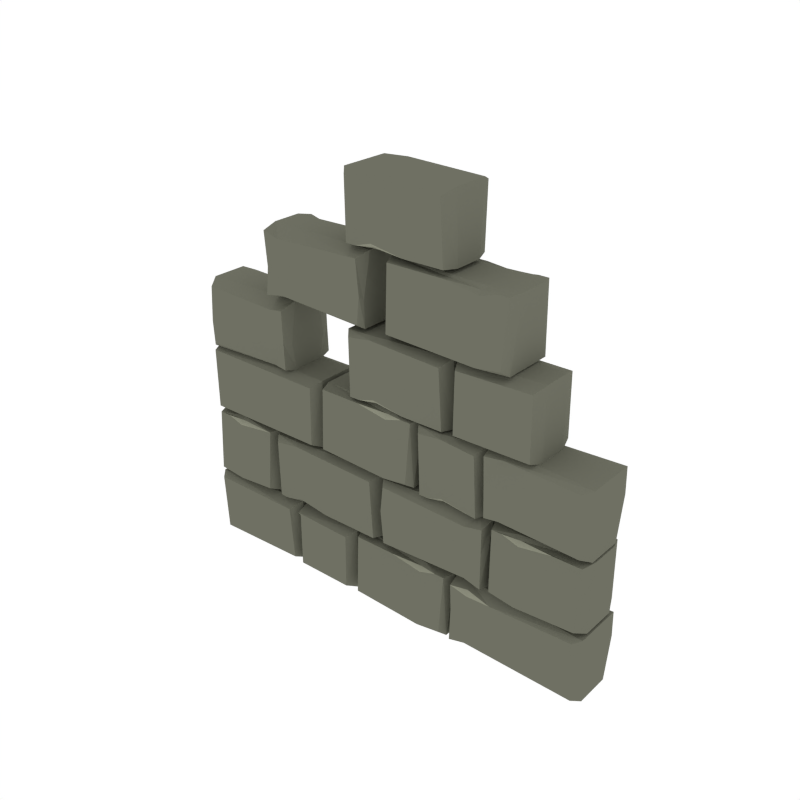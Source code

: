 # Source: Wall_Broken.blend  (saved by Blender 2.93.21; exported with 4.5.12 LTS)
import bpy
from mathutils import Matrix  # noqa: F401  (used for matrix-valued properties, if any)

bpy.ops.wm.read_factory_settings(use_empty=True)
scene = bpy.context.scene
scene.name = 'Scene'

# ---- collections
col_collection_1 = bpy.data.collections.new('Collection 1'); scene.collection.children.link(col_collection_1)

# ---- materials (node trees are filled in below, after node groups)
mat_main = bpy.data.materials.new('Main')
mat_main.alpha_threshold = 0.0
mat_main.diffuse_color = (0.159, 0.162, 0.1248, 1.0)
mat_main.roughness = 0.5
mat_highlights = bpy.data.materials.new('Highlights')
mat_highlights.alpha_threshold = 0.0
mat_highlights.diffuse_color = (0.2899, 0.2957, 0.226, 1.0)
mat_highlights.roughness = 0.5

# ---- material node trees

# ---- world
world_world = bpy.data.worlds.new('World'); scene.world = world_world
world_world.color = (1.0, 1.0, 1.0)
world_world.use_sun_shadow = False
world_world.sun_shadow_jitter_overblur = 0.0
world_world.cycles.sampling_method = 'NONE'
world_world.cycles.sample_map_resolution = 256

# ---- meshes
me_cube_014 = bpy.data.meshes.new('Cube.014')
me_cube_014.from_pydata([(0.5963, 0.1188, 0.9601), (0.5797, 0.135, 0.8344), (0.5111, 0.09524, 0.8504), (0.5703, 0.07583, 0.9781), (0.5121, 0.07015, 0.9781), (0.5191, 0.135, 0.9577), (0.5122, 0.06632, 0.6577), (0.5289, 0.135, 0.6876), (0.986, 0.1206, 0.8566), (0.9564, 0.135, 0.8344), (0.9861, 0.1149, 0.9781), (0.9442, 0.135, 0.9551), (0.9868, 0.08277, 0.6577), (0.9578, 0.135, 0.6837), (0.4849, 0.1273, 0.6605), (0.5706, 0.06841, 0.6577), (0.5972, 0.135, 0.6981), (0.5244, 0.135, 0.8344), (0.0453, 0.09524, 0.9749), (0.02898, 0.1114, 0.9618), (0.1756, 0.07015, 0.9739), (0.1548, 0.1274, 0.967), (-0.3362, 0.06632, 0.9738), (-0.3154, 0.1274, 0.967), (0.05165, 0.1206, 0.6659), (0.02898, 0.143, 0.6758), (0.1674, 0.1149, 0.6713), (0.1445, 0.143, 0.6933), (-0.3362, 0.08277, 0.6645), (-0.3097, 0.143, 0.6905), (0.1091, 0.1274, 0.967), (0.02898, 0.1287, 0.9431), (0.02898, 0.1287, 0.9431), (-0.1211, 0.1274, 0.967), (-0.9767, 0.1306, 0.9578), (-0.3824, 0.1386, 0.6811), (-0.3559, 0.08277, 0.6551), (-0.3796, 0.1386, 0.9557), (-0.3521, 0.09013, 0.9808), (-0.9731, 0.1306, 0.6755), (-0.9917, 0.06632, 0.6551), (-0.9918, 0.07015, 0.9782), (0.3188, 0.1285, 0.6844), (0.3188, 0.1285, 0.6844), (0.2477, 0.1273, 0.6605), (0.4798, 0.1428, 0.9463), (0.5034, 0.08277, 0.9722), (0.209, 0.1428, 0.9491), (0.1887, 0.1148, 0.971), (0.3188, 0.1428, 0.961), (0.2987, 0.1204, 0.9708), (0.5034, 0.06637, 0.6538), (0.2071, 0.1273, 0.6605), (0.1887, 0.07019, 0.6536), (0.3188, 0.1113, 0.6657), (0.3043, 0.09521, 0.6527), (0.46, 0.1348, 0.2805), (0.5751, 0.1348, 0.2845), (0.4388, 0.1348, 0.1764), (0.4553, 0.1187, 0.3016), (0.3704, 0.09521, 0.1923), (0.4293, 0.07586, 0.3196), (0.3713, 0.07019, 0.3196), (0.3783, 0.1348, 0.2993), (0.3715, 0.06637, 0.0001972), (0.3783, 0.1348, 0.02051), (0.9936, 0.1204, 0.1985), (0.9702, 0.1348, 0.1764), (0.9937, 0.1148, 0.3196), (0.958, 0.1348, 0.2966), (0.9944, 0.08277, 0.0001972), (0.9716, 0.1348, 0.0261), (0.4296, 0.06846, 0.0001972), (0.4562, 0.1348, 0.04041), (0.3836, 0.1348, 0.1764), (-0.5305, 0.1273, 0.02675), (0.2278, 0.09521, 0.3164), (0.2115, 0.1113, 0.3034), (0.3578, 0.07019, 0.3154), (0.337, 0.1273, 0.3086), (-0.1526, 0.06637, 0.3153), (-0.1318, 0.1273, 0.3086), (0.2341, 0.1204, 0.008375), (0.2115, 0.1428, 0.0182), (0.3496, 0.1148, 0.01372), (0.3267, 0.1428, 0.03564), (-0.1526, 0.08277, 0.006979), (-0.1261, 0.1428, 0.03288), (0.2914, 0.1273, 0.3086), (0.2115, 0.1285, 0.2847), (0.2115, 0.1285, 0.2847), (0.06188, 0.1273, 0.3086), (-0.4784, 0.1304, 0.279), (-0.1999, 0.1384, 0.02349), (-0.1735, 0.08277, -0.002405), (-0.1971, 0.1384, 0.2841), (-0.1697, 0.09012, 0.3091), (-0.4784, 0.1304, 0.0179), (-0.4986, 0.06637, -0.002405), (-0.4917, 0.1304, 0.2862), (-0.4987, 0.07019, 0.3065), (-0.9784, 0.1273, 0.01407), (-0.5362, 0.1428, 0.2925), (-0.5098, 0.08277, 0.3184), (-0.9762, 0.1428, 0.2953), (-0.996, 0.1148, 0.3172), (-0.5098, 0.06637, -5.561e-05), (-0.9944, 0.07019, -0.0001972), (-0.4892, 0.09521, 0.333), (-0.473, 0.1113, 0.346), (-0.6192, 0.07019, 0.3339), (-0.5985, 0.1273, 0.3408), (-0.02392, 0.06637, 0.3341), (-0.04466, 0.1273, 0.3408), (-0.4956, 0.1204, 0.6511), (-0.473, 0.1428, 0.6413), (-0.611, 0.1148, 0.6458), (-0.5881, 0.1428, 0.6239), (-0.02392, 0.08277, 0.6525), (-0.05036, 0.1428, 0.6266), (-0.6521, 0.1273, 0.6425), (-0.8388, 0.1285, 0.6187), (-0.8388, 0.1285, 0.6187), (-0.9187, 0.1273, 0.6425), (-0.6578, 0.1428, 0.3567), (-0.6314, 0.08277, 0.3308), (-0.9719, 0.1428, 0.3539), (-0.9939, 0.1148, 0.332), (-0.8388, 0.1428, 0.3421), (-0.8614, 0.1204, 0.3322), (-0.6314, 0.06637, 0.6493), (-0.974, 0.1273, 0.6425), (-0.9924, 0.07019, 0.6494), (-0.8388, 0.1113, 0.6374), (-0.8551, 0.09521, 0.6503), (-0.5528, 0.1273, 0.3408), (-0.473, 0.1285, 0.3647), (-0.473, 0.1285, 0.3647), (-0.3233, 0.1273, 0.3408), (0.5217, 0.1322, 0.507), (0.4482, 0.1399, 0.3696), (0.4741, 0.06846, 0.3308), (0.02657, 0.1424, 0.3551), (0.003258, 0.08277, 0.3308), (0.02368, 0.1424, 0.6292), (0.004469, 0.1148, 0.6502), (0.01142, 0.1423, 0.507), (0.004683, 0.1204, 0.5291), (0.5269, 0.1398, 0.3495), (0.5322, 0.06637, 0.3308), (0.5269, 0.1398, 0.6313), (0.5324, 0.07019, 0.6502), (0.4744, 0.07586, 0.6502), (0.5333, 0.09521, 0.5229), (0.4401, 0.1398, 0.6127), (0.4659, 0.1335, 0.507), (0.6739, 0.09521, 0.6525), (0.6902, 0.1113, 0.6395), (0.5439, 0.07019, 0.6515), (0.5647, 0.1273, 0.6446), (0.991, 0.06637, 0.6514), (0.9711, 0.1273, 0.6446), (0.6676, 0.1204, 0.3343), (0.6902, 0.1428, 0.3442), (0.5521, 0.1148, 0.3397), (0.575, 0.1428, 0.3616), (0.991, 0.08277, 0.3329), (0.9654, 0.1428, 0.3588), (0.6103, 0.1273, 0.6446), (0.6902, 0.1285, 0.6208), (0.6902, 0.1285, 0.6208), (0.8398, 0.1273, 0.6446), (0.5963, -0.1188, 0.9601), (0.5797, -0.135, 0.8344), (0.5111, -0.09524, 0.8504), (0.5703, -0.07583, 0.9781), (0.5121, -0.07015, 0.9781), (0.5191, -0.135, 0.9577), (0.5122, -0.06632, 0.6577), (0.5289, -0.135, 0.6876), (0.986, -0.1206, 0.8566), (0.9564, -0.135, 0.8344), (0.9861, -0.1149, 0.9781), (0.9442, -0.135, 0.9551), (0.9868, -0.08277, 0.6577), (0.9578, -0.135, 0.6837), (0.4849, -0.1273, 0.6605), (0.5706, -0.06841, 0.6577), (0.5972, -0.135, 0.6981), (0.5244, -0.135, 0.8344), (0.0453, -0.09524, 0.9749), (0.02898, -0.1114, 0.9618), (0.1756, -0.07015, 0.9739), (0.1548, -0.1274, 0.967), (-0.3362, -0.06632, 0.9738), (-0.3154, -0.1274, 0.967), (0.05165, -0.1206, 0.6659), (0.02898, -0.143, 0.6758), (0.1674, -0.1149, 0.6713), (0.1445, -0.143, 0.6933), (-0.3362, -0.08277, 0.6645), (-0.3097, -0.143, 0.6905), (0.1091, -0.1274, 0.967), (0.02898, -0.1287, 0.9431), (0.02898, -0.1287, 0.9431), (-0.1211, -0.1274, 0.967), (-0.9767, -0.1306, 0.9578), (-0.3824, -0.1386, 0.6811), (-0.3559, -0.08277, 0.6551), (-0.3796, -0.1386, 0.9557), (-0.3521, -0.09013, 0.9808), (-0.9731, -0.1306, 0.6755), (-0.9917, -0.06632, 0.6551), (-0.9918, -0.07015, 0.9782), (0.3188, -0.1285, 0.6844), (0.3188, -0.1285, 0.6844), (0.2477, -0.1273, 0.6605), (0.4798, -0.1428, 0.9463), (0.5034, -0.08277, 0.9722), (0.209, -0.1428, 0.9491), (0.1887, -0.1148, 0.971), (0.3188, -0.1428, 0.961), (0.2987, -0.1204, 0.9708), (0.5034, -0.06637, 0.6538), (0.2071, -0.1273, 0.6605), (0.1887, -0.07019, 0.6536), (0.3188, -0.1113, 0.6657), (0.3043, -0.09521, 0.6527), (0.46, -0.1348, 0.2805), (0.5751, -0.1348, 0.2845), (0.4388, -0.1348, 0.1764), (0.4553, -0.1187, 0.3016), (0.3704, -0.09521, 0.1923), (0.4293, -0.07586, 0.3196), (0.3713, -0.07019, 0.3196), (0.3783, -0.1348, 0.2993), (0.3715, -0.06637, 0.0001972), (0.3783, -0.1348, 0.02051), (0.9936, -0.1204, 0.1985), (0.9702, -0.1348, 0.1764), (0.9937, -0.1148, 0.3196), (0.958, -0.1348, 0.2966), (0.9944, -0.08277, 0.0001972), (0.9716, -0.1348, 0.0261), (0.4296, -0.06846, 0.0001972), (0.4562, -0.1348, 0.04041), (0.3836, -0.1348, 0.1764), (-0.5305, -0.1273, 0.02675), (0.2278, -0.09521, 0.3164), (0.2115, -0.1113, 0.3034), (0.3578, -0.07019, 0.3154), (0.337, -0.1273, 0.3086), (-0.1526, -0.06637, 0.3153), (-0.1318, -0.1273, 0.3086), (0.2341, -0.1204, 0.008375), (0.2115, -0.1428, 0.0182), (0.3496, -0.1148, 0.01372), (0.3267, -0.1428, 0.03564), (-0.1526, -0.08277, 0.006979), (-0.1261, -0.1428, 0.03288), (0.2914, -0.1273, 0.3086), (0.2115, -0.1285, 0.2847), (0.2115, -0.1285, 0.2847), (0.06188, -0.1273, 0.3086), (-0.4784, -0.1304, 0.279), (-0.1999, -0.1384, 0.02349), (-0.1735, -0.08277, -0.002405), (-0.1971, -0.1384, 0.2841), (-0.1697, -0.09012, 0.3091), (-0.4784, -0.1304, 0.0179), (-0.4986, -0.06637, -0.002405), (-0.4917, -0.1304, 0.2862), (-0.4987, -0.07019, 0.3065), (-0.9784, -0.1273, 0.01407), (-0.5362, -0.1428, 0.2925), (-0.5098, -0.08277, 0.3184), (-0.9762, -0.1428, 0.2953), (-0.996, -0.1148, 0.3172), (-0.5098, -0.06637, -5.561e-05), (-0.9944, -0.07019, -0.0001972), (-0.4892, -0.09521, 0.333), (-0.473, -0.1113, 0.346), (-0.6192, -0.07019, 0.3339), (-0.5985, -0.1273, 0.3408), (-0.02392, -0.06637, 0.3341), (-0.04466, -0.1273, 0.3408), (-0.4956, -0.1204, 0.6511), (-0.473, -0.1428, 0.6413), (-0.611, -0.1148, 0.6458), (-0.5881, -0.1428, 0.6239), (-0.02392, -0.08277, 0.6525), (-0.05036, -0.1428, 0.6266), (-0.6521, -0.1273, 0.6425), (-0.8388, -0.1285, 0.6187), (-0.8388, -0.1285, 0.6187), (-0.9187, -0.1273, 0.6425), (-0.6578, -0.1428, 0.3567), (-0.6314, -0.08277, 0.3308), (-0.9719, -0.1428, 0.3539), (-0.9939, -0.1148, 0.332), (-0.8388, -0.1428, 0.3421), (-0.8614, -0.1204, 0.3322), (-0.6314, -0.06637, 0.6493), (-0.974, -0.1273, 0.6425), (-0.9924, -0.07019, 0.6494), (-0.8388, -0.1113, 0.6374), (-0.8551, -0.09521, 0.6503), (-0.5528, -0.1273, 0.3408), (-0.473, -0.1285, 0.3647), (-0.473, -0.1285, 0.3647), (-0.3233, -0.1273, 0.3408), (0.5217, -0.1322, 0.507), (0.4482, -0.1399, 0.3696), (0.4741, -0.06846, 0.3308), (0.02657, -0.1424, 0.3551), (0.003258, -0.08277, 0.3308), (0.02368, -0.1424, 0.6292), (0.004469, -0.1148, 0.6502), (0.01142, -0.1423, 0.507), (0.004683, -0.1204, 0.5291), (0.5269, -0.1398, 0.3495), (0.5322, -0.06637, 0.3308), (0.5269, -0.1398, 0.6313), (0.5324, -0.07019, 0.6502), (0.4744, -0.07586, 0.6502), (0.5333, -0.09521, 0.5229), (0.4401, -0.1398, 0.6127), (0.4659, -0.1335, 0.507), (0.6739, -0.09521, 0.6525), (0.6902, -0.1113, 0.6395), (0.5439, -0.07019, 0.6515), (0.5647, -0.1273, 0.6446), (0.991, -0.06637, 0.6514), (0.9711, -0.1273, 0.6446), (0.6676, -0.1204, 0.3343), (0.6902, -0.1428, 0.3442), (0.5521, -0.1148, 0.3397), (0.575, -0.1428, 0.3616), (0.991, -0.08277, 0.3329), (0.9654, -0.1428, 0.3588), (0.6103, -0.1273, 0.6446), (0.6902, -0.1285, 0.6208), (0.6902, -0.1285, 0.6208), (0.8398, -0.1273, 0.6446), (-0.6011, 0.1188, 0.9918), (-0.5845, 0.135, 1.117), (-0.5159, 0.09524, 1.101), (-0.5751, 0.07583, 0.9738), (-0.5169, 0.07015, 0.9738), (-0.5239, 0.135, 0.9942), (-0.517, 0.06632, 1.294), (-0.5336, 0.135, 1.264), (-0.9908, 0.1206, 1.095), (-0.9612, 0.135, 1.117), (-0.9909, 0.1149, 0.9738), (-0.9489, 0.135, 0.9968), (-0.9916, 0.08277, 1.294), (-0.9626, 0.135, 1.268), (-0.5753, 0.06841, 1.294), (-0.602, 0.135, 1.254), (-0.5292, 0.135, 1.117), (-0.05007, 0.09524, 0.977), (-0.03375, 0.1114, 0.99), (-0.1804, 0.07015, 0.978), (-0.1596, 0.1274, 0.9849), (0.3315, 0.06632, 0.9781), (0.3107, 0.1274, 0.9849), (-0.05642, 0.1206, 1.286), (-0.03375, 0.143, 1.276), (-0.1722, 0.1149, 1.281), (-0.1493, 0.143, 1.259), (0.3315, 0.08277, 1.287), (0.3049, 0.143, 1.261), (-0.1138, 0.1274, 0.9849), (-0.03375, 0.1287, 1.009), (-0.03375, 0.1287, 1.009), (0.1164, 0.1274, 0.9849), (0.7207, 0.1306, 0.9941), (0.3777, 0.1386, 1.271), (0.3511, 0.08277, 1.297), (0.3748, 0.1386, 0.9962), (0.3474, 0.09013, 0.9711), (0.7171, 0.1306, 1.276), (0.7357, 0.06632, 1.297), (0.7358, 0.07015, 0.9737), (-0.05413, 0.09521, 1.636), (-0.03786, 0.1113, 1.648), (-0.1841, 0.07019, 1.636), (-0.1634, 0.1273, 1.643), (0.3263, 0.06637, 1.637), (0.3055, 0.1273, 1.643), (-0.06047, 0.1204, 1.944), (-0.03786, 0.1428, 1.934), (-0.1759, 0.1148, 1.938), (-0.153, 0.1428, 1.916), (0.3263, 0.08277, 1.945), (0.2998, 0.1428, 1.919), (-0.1177, 0.1273, 1.643), (-0.03786, 0.1285, 1.667), (-0.03786, 0.1285, 1.667), (0.1118, 0.1273, 1.643), (0.4845, 0.09521, 1.619), (0.4682, 0.1113, 1.606), (0.6144, 0.07019, 1.618), (0.5937, 0.1273, 1.611), (0.01915, 0.06637, 1.618), (0.03989, 0.1273, 1.611), (0.4908, 0.1204, 1.301), (0.4682, 0.1428, 1.311), (0.6062, 0.1148, 1.306), (0.5834, 0.1428, 1.328), (0.01915, 0.08277, 1.299), (0.04559, 0.1428, 1.325), (0.548, 0.1273, 1.611), (0.4682, 0.1285, 1.587), (0.4682, 0.1285, 1.587), (0.3185, 0.1273, 1.611), (-0.6, 0.1322, 1.445), (-0.5265, 0.1399, 1.582), (-0.5524, 0.06846, 1.621), (-0.1049, 0.1424, 1.597), (-0.08157, 0.08277, 1.621), (-0.102, 0.1424, 1.323), (-0.08278, 0.1148, 1.302), (-0.08973, 0.1423, 1.445), (-0.08299, 0.1204, 1.423), (-0.6052, 0.1398, 1.602), (-0.6105, 0.06637, 1.621), (-0.6052, 0.1398, 1.321), (-0.6107, 0.07019, 1.302), (-0.5527, 0.07586, 1.302), (-0.6116, 0.09521, 1.429), (-0.5184, 0.1398, 1.339), (-0.5442, 0.1335, 1.445), (-0.6011, -0.1188, 0.9918), (-0.5845, -0.135, 1.117), (-0.5159, -0.09524, 1.101), (-0.5751, -0.07583, 0.9738), (-0.5169, -0.07015, 0.9738), (-0.5239, -0.135, 0.9942), (-0.517, -0.06632, 1.294), (-0.5336, -0.135, 1.264), (-0.9908, -0.1206, 1.095), (-0.9612, -0.135, 1.117), (-0.9909, -0.1149, 0.9738), (-0.9489, -0.135, 0.9968), (-0.9916, -0.08277, 1.294), (-0.9626, -0.135, 1.268), (-0.5753, -0.06841, 1.294), (-0.602, -0.135, 1.254), (-0.5292, -0.135, 1.117), (-0.05007, -0.09524, 0.977), (-0.03375, -0.1114, 0.99), (-0.1804, -0.07015, 0.978), (-0.1596, -0.1274, 0.9849), (0.3315, -0.06632, 0.9781), (0.3107, -0.1274, 0.9849), (-0.05642, -0.1206, 1.286), (-0.03375, -0.143, 1.276), (-0.1722, -0.1149, 1.281), (-0.1493, -0.143, 1.259), (0.3315, -0.08277, 1.287), (0.3049, -0.143, 1.261), (-0.1138, -0.1274, 0.9849), (-0.03375, -0.1287, 1.009), (-0.03375, -0.1287, 1.009), (0.1164, -0.1274, 0.9849), (0.7207, -0.1306, 0.9941), (0.3777, -0.1386, 1.271), (0.3511, -0.08277, 1.297), (0.3748, -0.1386, 0.9962), (0.3474, -0.09013, 0.9711), (0.7171, -0.1306, 1.276), (0.7357, -0.06632, 1.297), (0.7358, -0.07015, 0.9737), (-0.05413, -0.09521, 1.636), (-0.03786, -0.1113, 1.648), (-0.1841, -0.07019, 1.636), (-0.1634, -0.1273, 1.643), (0.3263, -0.06637, 1.637), (0.3055, -0.1273, 1.643), (-0.06047, -0.1204, 1.944), (-0.03786, -0.1428, 1.934), (-0.1759, -0.1148, 1.938), (-0.153, -0.1428, 1.916), (0.3263, -0.08277, 1.945), (0.2998, -0.1428, 1.919), (-0.1177, -0.1273, 1.643), (-0.03786, -0.1285, 1.667), (-0.03786, -0.1285, 1.667), (0.1118, -0.1273, 1.643), (0.4845, -0.09521, 1.619), (0.4682, -0.1113, 1.606), (0.6144, -0.07019, 1.618), (0.5937, -0.1273, 1.611), (0.01915, -0.06637, 1.618), (0.03989, -0.1273, 1.611), (0.4908, -0.1204, 1.301), (0.4682, -0.1428, 1.311), (0.6062, -0.1148, 1.306), (0.5834, -0.1428, 1.328), (0.01915, -0.08277, 1.299), (0.04559, -0.1428, 1.325), (0.548, -0.1273, 1.611), (0.4682, -0.1285, 1.587), (0.4682, -0.1285, 1.587), (0.3185, -0.1273, 1.611), (-0.6, -0.1322, 1.445), (-0.5265, -0.1399, 1.582), (-0.5524, -0.06846, 1.621), (-0.1049, -0.1424, 1.597), (-0.08157, -0.08277, 1.621), (-0.102, -0.1424, 1.323), (-0.08278, -0.1148, 1.302), (-0.08973, -0.1423, 1.445), (-0.08299, -0.1204, 1.423), (-0.6052, -0.1398, 1.602), (-0.6105, -0.06637, 1.621), (-0.6052, -0.1398, 1.321), (-0.6107, -0.07019, 1.302), (-0.5527, -0.07586, 1.302), (-0.6116, -0.09521, 1.429), (-0.5184, -0.1398, 1.339), (-0.5442, -0.1335, 1.445)], [], [(10, 182, 180, 8), (2, 174, 176, 4), (15, 16, 13, 12), (7, 17, 1, 16), (5, 4, 3, 0), (55, 227, 225, 53), (2, 17, 7, 6), (175, 182, 10, 3), (196, 200, 28, 24), (13, 9, 8, 12), (10, 8, 9, 11), (187, 15, 12, 184), (17, 5, 0, 1), (1, 0, 11, 9), (223, 51, 46, 218), (6, 7, 16, 15), (178, 174, 2, 6), (0, 3, 10, 11), (53, 52, 44, 54, 55), (4, 5, 17, 2), (176, 175, 3, 4), (16, 1, 9, 13), (194, 22, 28, 200), (20, 21, 30, 19, 18), (194, 190, 18, 22), (23, 33, 32, 25, 29), (19, 30, 32, 31), (26, 198, 196, 24), (192, 198, 26, 20), (18, 190, 192, 20), (18, 19, 33, 23, 22), (26, 24, 25, 27), (29, 25, 24, 28), (21, 20, 26, 27), (22, 23, 29, 28), (212, 40, 36, 208), (30, 21, 27, 25, 32), (33, 19, 31, 32), (213, 210, 38, 41), (38, 210, 208, 36), (35, 37, 38, 36), (34, 41, 38, 37), (39, 34, 37, 35), (40, 212, 213, 41), (39, 40, 41, 34), (178, 6, 15, 187), (40, 39, 35, 36), (48, 220, 222, 50), (14, 54, 43, 42), (225, 220, 48, 53), (44, 52, 47, 49, 42), (52, 53, 48, 47), (54, 44, 42, 43), (48, 50, 49, 47), (14, 42, 49, 45), (180, 184, 12, 8), (45, 49, 50, 46), (55, 54, 14, 51), (223, 227, 55, 51), (222, 218, 46, 50), (68, 240, 238, 66), (51, 14, 45, 46), (57, 56, 59), (60, 232, 234, 62), (72, 73, 71, 70), (65, 74, 58, 73), (63, 62, 61, 59), (236, 232, 60, 64), (56, 63, 59), (60, 74, 65, 64), (233, 240, 68, 61), (278, 106, 103, 275), (71, 67, 66, 70), (68, 66, 67, 69), (244, 72, 70, 242), (74, 63, 56, 58), (58, 56, 57, 69, 67), (64, 65, 73, 72), (236, 64, 72, 244), (59, 61, 68, 69, 57), (238, 242, 70, 66), (62, 63, 74, 60), (234, 233, 61, 62), (73, 58, 67, 71), (252, 80, 86, 258), (78, 79, 88, 77, 76), (252, 248, 76, 80), (81, 91, 90, 83, 87), (77, 88, 90, 89), (84, 256, 254, 82), (250, 256, 84, 78), (76, 248, 250, 78), (76, 77, 91, 81, 80), (84, 82, 83, 85), (87, 83, 82, 86), (79, 78, 84, 85), (80, 81, 87, 86), (270, 98, 94, 266), (88, 79, 85, 83, 90), (91, 77, 89, 90), (272, 268, 96, 100), (96, 268, 266, 94), (93, 95, 96, 94), (99, 100, 96, 95), (97, 92, 99, 95, 93), (98, 270, 272, 100), (97, 98, 100, 99, 92), (106, 278, 279, 107), (98, 97, 93, 94), (75, 101, 104, 102), (105, 277, 275, 103), (102, 104, 105, 103), (279, 277, 105, 107), (101, 107, 105, 104), (254, 258, 86, 82), (101, 75, 106, 107), (286, 290, 118, 114), (106, 75, 102, 103), (284, 112, 118, 290), (110, 111, 135, 109, 108), (284, 280, 108, 112), (113, 138, 137, 115, 119), (109, 135, 137, 136), (302, 297, 125, 130), (282, 288, 116, 110), (108, 280, 282, 110), (108, 109, 138, 113, 112), (116, 114, 115, 117), (119, 115, 114, 118), (111, 110, 116, 117), (112, 113, 119, 118), (323, 151, 152, 324), (132, 134, 133, 123, 131), (129, 301, 299, 127), (120, 121, 122, 133), (304, 132, 127, 299), (123, 121, 128, 126, 131), (131, 126, 127, 132), (133, 122, 121, 123), (127, 126, 128, 129), (120, 124, 128, 121), (132, 304, 306, 134), (124, 125, 129, 128), (134, 130, 120, 133), (302, 130, 134, 306), (301, 129, 125, 297), (116, 288, 286, 114), (130, 125, 124, 120), (135, 111, 117, 115, 137), (138, 109, 136, 137), (151, 153, 139, 150), (147, 319, 317, 145), (321, 313, 141, 149), (324, 152, 145, 317), (155, 146, 144, 154), (154, 144, 145, 152), (149, 141, 140, 148), (145, 144, 146, 147), (140, 142, 146, 155), (321, 149, 153, 325), (142, 143, 147, 146), (153, 149, 148, 139), (313, 315, 143, 141), (319, 147, 143, 315), (334, 162, 166, 338), (141, 143, 142, 140), (151, 323, 325, 153), (148, 140, 155, 139), (150, 154, 152, 151), (139, 155, 154, 150), (332, 338, 166, 160), (158, 156, 157, 168, 159), (332, 160, 156, 328), (161, 167, 163, 170, 171), (157, 169, 170, 168), (162, 334, 336, 164), (330, 158, 164, 336), (158, 330, 328, 156), (156, 160, 161, 171, 157), (164, 165, 163, 162), (167, 166, 162, 163), (159, 165, 164, 158), (160, 166, 167, 161), (168, 170, 163, 165, 159), (171, 170, 169, 157), (187, 184, 185, 188), (179, 188, 173, 189), (177, 172, 175, 176), (174, 178, 179, 189), (185, 184, 180, 181), (182, 183, 181, 180), (189, 173, 172, 177), (173, 181, 183, 172), (178, 187, 188, 179), (172, 183, 182, 175), (225, 227, 226, 216, 224), (176, 174, 189, 177), (188, 185, 181, 173), (192, 190, 191, 202, 193), (195, 201, 197, 204, 205), (191, 203, 204, 202), (190, 194, 195, 205, 191), (198, 199, 197, 196), (201, 200, 196, 197), (193, 199, 198, 192), (194, 200, 201, 195), (202, 204, 197, 199, 193), (205, 204, 203, 191), (207, 208, 210, 209), (206, 209, 210, 213), (211, 207, 209, 206), (211, 206, 213, 212), (212, 208, 207, 211), (186, 214, 215, 226), (216, 214, 221, 219, 224), (224, 219, 220, 225), (226, 215, 214, 216), (220, 219, 221, 222), (186, 217, 221, 214), (217, 218, 222, 221), (227, 223, 186, 226), (223, 218, 217, 186), (229, 231, 228), (244, 242, 243, 245), (237, 245, 230, 246), (235, 231, 233, 234), (228, 231, 235), (232, 236, 237, 246), (243, 242, 238, 239), (240, 241, 239, 238), (246, 230, 228, 235), (230, 239, 241, 229, 228), (236, 244, 245, 237), (231, 229, 241, 240, 233), (234, 232, 246, 235), (245, 243, 239, 230), (250, 248, 249, 260, 251), (253, 259, 255, 262, 263), (249, 261, 262, 260), (248, 252, 253, 263, 249), (256, 257, 255, 254), (259, 258, 254, 255), (251, 257, 256, 250), (252, 258, 259, 253), (260, 262, 255, 257, 251), (263, 262, 261, 249), (265, 266, 268, 267), (271, 267, 268, 272), (269, 265, 267, 271, 264), (269, 264, 271, 272, 270), (270, 266, 265, 269), (247, 274, 276, 273), (274, 275, 277, 276), (273, 276, 277, 279), (273, 279, 278, 247), (278, 275, 274, 247), (282, 280, 281, 307, 283), (285, 291, 287, 309, 310), (281, 308, 309, 307), (280, 284, 285, 310, 281), (288, 289, 287, 286), (291, 290, 286, 287), (283, 289, 288, 282), (284, 290, 291, 285), (304, 303, 295, 305, 306), (292, 305, 294, 293), (295, 303, 298, 300, 293), (303, 304, 299, 298), (305, 295, 293, 294), (299, 301, 300, 298), (292, 293, 300, 296), (296, 300, 301, 297), (306, 305, 292, 302), (302, 292, 296, 297), (307, 309, 287, 289, 283), (310, 309, 308, 281), (323, 322, 311, 325), (327, 326, 316, 318), (326, 324, 317, 316), (321, 320, 312, 313), (317, 319, 318, 316), (312, 327, 318, 314), (314, 318, 319, 315), (325, 311, 320, 321), (313, 312, 314, 315), (320, 311, 327, 312), (322, 323, 324, 326), (311, 322, 326, 327), (330, 331, 340, 329, 328), (333, 343, 342, 335, 339), (329, 340, 342, 341), (328, 329, 343, 333, 332), (336, 334, 335, 337), (339, 335, 334, 338), (331, 330, 336, 337), (332, 333, 339, 338), (340, 331, 337, 335, 342), (343, 329, 341, 342), (354, 444, 442, 352), (346, 436, 438, 348), (358, 359, 357, 356), (351, 360, 345, 359), (349, 348, 347, 344), (346, 360, 351, 350), (437, 444, 354, 347), (457, 461, 371, 367), (357, 353, 352, 356), (354, 352, 353, 355), (448, 358, 356, 446), (360, 349, 344, 345), (345, 344, 355, 353), (350, 351, 359, 358), (440, 436, 346, 350), (344, 347, 354, 355), (348, 349, 360, 346), (438, 437, 347, 348), (359, 345, 353, 357), (455, 365, 371, 461), (363, 364, 373, 362, 361), (455, 451, 361, 365), (366, 376, 375, 368, 372), (362, 373, 375, 374), (369, 459, 457, 367), (453, 459, 369, 363), (361, 451, 453, 363), (361, 362, 376, 366, 365), (369, 367, 368, 370), (372, 368, 367, 371), (364, 363, 369, 370), (365, 366, 372, 371), (473, 383, 379, 469), (373, 364, 370, 368, 375), (376, 362, 374, 375), (474, 471, 381, 384), (381, 471, 469, 379), (378, 380, 381, 379), (377, 384, 381, 380), (382, 377, 380, 378), (383, 473, 474, 384), (382, 383, 384, 377), (440, 350, 358, 448), (383, 382, 378, 379), (442, 446, 356, 352), (479, 389, 395, 485), (387, 388, 397, 386, 385), (479, 475, 385, 389), (390, 400, 399, 392, 396), (386, 397, 399, 398), (393, 483, 481, 391), (477, 483, 393, 387), (385, 475, 477, 387), (385, 386, 400, 390, 389), (393, 391, 392, 394), (396, 392, 391, 395), (388, 387, 393, 394), (389, 390, 396, 395), (397, 388, 394, 392, 399), (400, 386, 398, 399), (481, 485, 395, 391), (497, 501, 411, 407), (495, 405, 411, 501), (403, 404, 413, 402, 401), (495, 491, 401, 405), (406, 416, 415, 408, 412), (402, 413, 415, 414), (493, 499, 409, 403), (401, 491, 493, 403), (401, 402, 416, 406, 405), (409, 407, 408, 410), (412, 408, 407, 411), (404, 403, 409, 410), (405, 406, 412, 411), (519, 429, 430, 520), (409, 499, 497, 407), (413, 404, 410, 408, 415), (416, 402, 414, 415), (429, 431, 417, 428), (425, 515, 513, 423), (517, 509, 419, 427), (520, 430, 423, 513), (433, 424, 422, 432), (432, 422, 423, 430), (427, 419, 418, 426), (423, 422, 424, 425), (418, 420, 424, 433), (517, 427, 431, 521), (420, 421, 425, 424), (431, 427, 426, 417), (509, 511, 421, 419), (515, 425, 421, 511), (419, 421, 420, 418), (429, 519, 521, 431), (426, 418, 433, 417), (428, 432, 430, 429), (417, 433, 432, 428), (448, 446, 447, 449), (441, 449, 435, 450), (439, 434, 437, 438), (436, 440, 441, 450), (447, 446, 442, 443), (444, 445, 443, 442), (450, 435, 434, 439), (435, 443, 445, 434), (440, 448, 449, 441), (434, 445, 444, 437), (438, 436, 450, 439), (449, 447, 443, 435), (453, 451, 452, 463, 454), (456, 462, 458, 465, 466), (452, 464, 465, 463), (451, 455, 456, 466, 452), (459, 460, 458, 457), (462, 461, 457, 458), (454, 460, 459, 453), (455, 461, 462, 456), (463, 465, 458, 460, 454), (466, 465, 464, 452), (468, 469, 471, 470), (467, 470, 471, 474), (472, 468, 470, 467), (472, 467, 474, 473), (473, 469, 468, 472), (477, 475, 476, 487, 478), (480, 486, 482, 489, 490), (476, 488, 489, 487), (475, 479, 480, 490, 476), (483, 484, 482, 481), (486, 485, 481, 482), (478, 484, 483, 477), (479, 485, 486, 480), (487, 489, 482, 484, 478), (490, 489, 488, 476), (493, 491, 492, 503, 494), (496, 502, 498, 505, 506), (492, 504, 505, 503), (491, 495, 496, 506, 492), (499, 500, 498, 497), (502, 501, 497, 498), (494, 500, 499, 493), (495, 501, 502, 496), (503, 505, 498, 500, 494), (506, 505, 504, 492), (519, 518, 507, 521), (523, 522, 512, 514), (522, 520, 513, 512), (517, 516, 508, 509), (513, 515, 514, 512), (508, 523, 514, 510), (510, 514, 515, 511), (521, 507, 516, 517), (509, 508, 510, 511), (516, 507, 523, 508), (518, 519, 520, 522), (507, 518, 522, 523)])
me_cube_014.polygons.foreach_set('material_index', [0, 0, 0, 0, 0, 0, 0, 0, 0, 0, 0, 0, 0, 0, 0, 0, 0, 0, 0, 0, 0, 0, 0, 0, 0, 0, 1, 0, 0, 0, 0, 0, 0, 0, 0, 0, 0, 1, 0, 0, 0, 0, 0, 0, 0, 0, 0, 0, 1, 0, 0, 0, 1, 0, 0, 0, 0, 0, 0, 0, 0, 0, 1, 0, 0, 0, 0, 0, 1, 0, 0, 0, 0, 0, 0, 0, 0, 0, 0, 0, 0, 0, 0, 0, 0, 0, 0, 0, 1, 0, 0, 0, 0, 0, 0, 0, 0, 0, 0, 1, 0, 0, 0, 0, 0, 0, 0, 0, 0, 0, 0, 0, 0, 0, 0, 0, 0, 0, 0, 0, 0, 0, 0, 0, 0, 0, 0, 0, 0, 0, 0, 0, 0, 0, 1, 0, 0, 0, 1, 0, 0, 0, 0, 0, 0, 0, 0, 0, 0, 0, 0, 0, 0, 0, 0, 0, 0, 0, 0, 0, 0, 0, 0, 0, 0, 0, 0, 0, 0, 0, 0, 0, 0, 0, 1, 0, 0, 0, 0, 0, 0, 0, 0, 0, 1, 0, 0, 0, 0, 0, 0, 0, 0, 0, 0, 0, 0, 0, 0, 0, 1, 0, 0, 0, 0, 0, 0, 1, 0, 0, 0, 0, 0, 1, 0, 0, 1, 0, 0, 0, 0, 0, 1, 0, 0, 0, 1, 0, 0, 0, 0, 0, 0, 0, 0, 0, 0, 0, 1, 0, 0, 0, 0, 0, 0, 1, 0, 0, 0, 0, 0, 0, 0, 0, 0, 0, 0, 0, 0, 0, 0, 0, 0, 0, 0, 1, 0, 0, 1, 0, 0, 0, 0, 0, 0, 0, 0, 0, 0, 0, 0, 0, 0, 0, 0, 0, 0, 0, 0, 0, 1, 0, 0, 0, 0, 0, 0, 1, 0, 0, 0, 0, 0, 0, 0, 0, 0, 0, 0, 0, 0, 0, 0, 0, 0, 0, 0, 0, 0, 0, 0, 1, 0, 0, 0, 0, 0, 0, 0, 0, 0, 0, 1, 0, 0, 0, 0, 0, 0, 0, 0, 0, 0, 0, 0, 0, 0, 1, 0, 0, 0, 0, 0, 0, 0, 0, 0, 1, 0, 0, 0, 0, 0, 0, 0, 0, 0, 0, 0, 0, 0, 0, 0, 0, 0, 0, 0, 0, 0, 0, 0, 0, 0, 0, 0, 0, 0, 0, 0, 0, 0, 0, 0, 0, 0, 0, 0, 0, 0, 0, 0, 0, 0, 0, 0, 0, 0, 0, 0, 1, 0, 0, 0, 0, 0, 0, 1, 0, 0, 0, 0, 0, 0, 0, 1, 0, 0, 0, 0, 0, 0, 1, 0, 0, 0, 0, 0, 0, 0, 0, 0, 0, 0, 0, 0, 0, 0, 0, 0, 0, 0, 0, 0, 0])
me_cube_014.materials.append(mat_main)
me_cube_014.materials.append(mat_highlights)
me_cube_014.use_remesh_preserve_volume = False
me_cube_014.use_remesh_preserve_attributes = False
me_cube_014.use_mirror_vertex_groups = False
me_cube_014.update()

# ---- objects
ob_wall_broken = bpy.data.objects.new('Wall_Broken', me_cube_014)

# ---- transforms, parenting, visibility, modifiers, constraints
ob_wall_broken.location = (0.0, 0.0, 0.01497)
ob_wall_broken.lineart.crease_threshold = 0.0
_vg = ob_wall_broken.vertex_groups.new(name='Group')

# ---- collection membership
col_collection_1.objects.link(ob_wall_broken)

# ---- scene / render settings (as saved in the file)
scene.frame_start = 1; scene.frame_end = 250; scene.frame_set(0)
scene.render.engine = 'CYCLES'
scene.render.resolution_x = 1000
scene.render.resolution_y = 1000
scene.render.dither_intensity = 0.0
scene.cycles.samples = 200
scene.cycles.sampling_pattern = 'TABULATED_SOBOL'
scene.cycles.light_sampling_threshold = 0.0
scene.cycles.use_adaptive_sampling = False
scene.cycles.use_light_tree = False
scene.cycles.caustics_reflective = False
scene.cycles.caustics_refractive = False
scene.cycles.blur_glossy = 0.0
scene.cycles.max_bounces = 2
scene.cycles.pixel_filter_type = 'GAUSSIAN'
scene.cycles.sample_clamp_indirect = 0.0
scene.view_settings.view_transform = 'Standard'
bpy.context.view_layer.update()

# ---- added for rendering (the .blend has no active camera): camera
cam_auto = bpy.data.cameras.new('AutoCamera')
cam_auto.lens = 50.0
cam_auto.sensor_width = 36.0
cam_auto.clip_end = 1000.0
ob_auto_camera = bpy.data.objects.new('AutoCamera', cam_auto)
scene.collection.objects.link(ob_auto_camera)
ob_auto_camera.location = (2.58909, -3.10786, 3.05813)
ob_auto_camera.rotation_euler = (1.09748, -7.21219e-08, 0.694738)
scene.camera = ob_auto_camera
bpy.context.view_layer.update()
